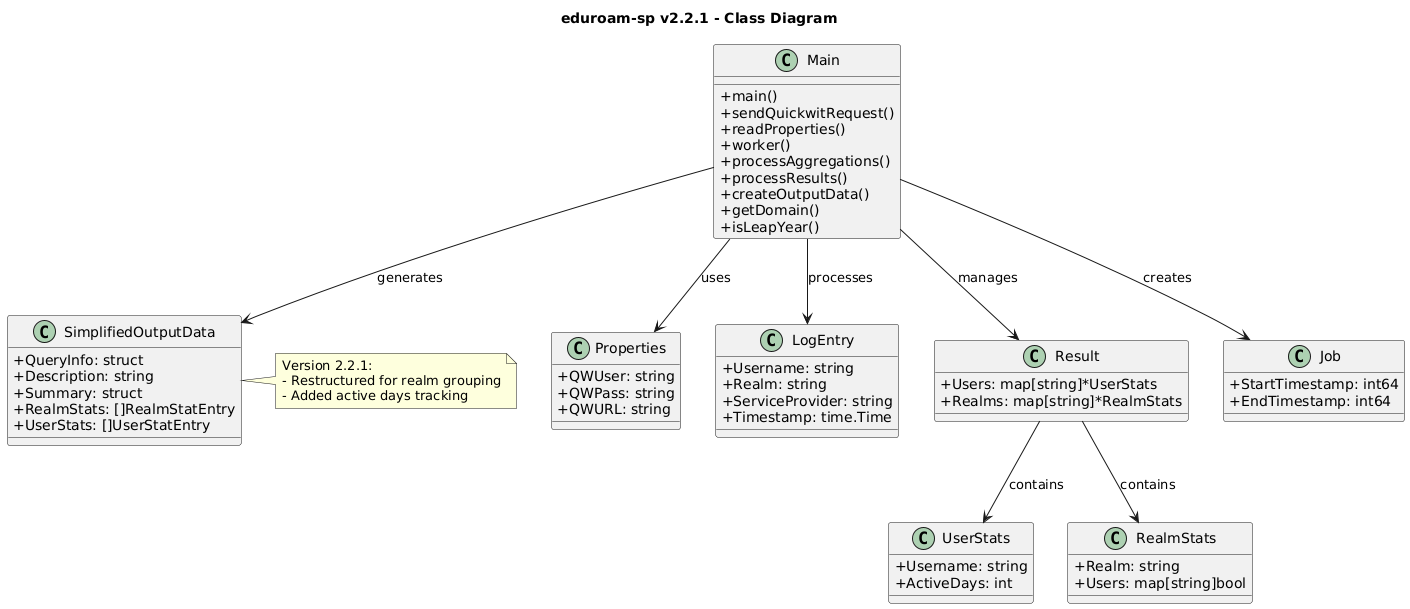

The diagram above was rendered by PlantUML. Its source (embedded in the PNG):
@startuml
skinparam classAttributeIconSize 0
title eduroam-sp v2.2.1 - Class Diagram

class Properties {
    +QWUser: string
    +QWPass: string
    +QWURL: string
}

class LogEntry {
    +Username: string
    +Realm: string
    +ServiceProvider: string
    +Timestamp: time.Time
}

class UserStats {
    +Username: string
    +ActiveDays: int
}

class RealmStats {
    +Realm: string
    +Users: map[string]bool
}

class Result {
    +Users: map[string]*UserStats
    +Realms: map[string]*RealmStats
}

class SimplifiedOutputData {
    +QueryInfo: struct
    +Description: string
    +Summary: struct
    +RealmStats: []RealmStatEntry
    +UserStats: []UserStatEntry
}

class Job {
    +StartTimestamp: int64
    +EndTimestamp: int64
}

class Main {
    +main()
    +sendQuickwitRequest()
    +readProperties()
    +worker()
    +processAggregations()
    +processResults()
    +createOutputData()
    +getDomain()
    +isLeapYear()
}

Main --> Properties: uses
Main --> LogEntry: processes
Main --> Job: creates
Main --> Result: manages
Result --> UserStats: contains
Result --> RealmStats: contains
Main --> SimplifiedOutputData: generates

note right of SimplifiedOutputData
  Version 2.2.1:
  - Restructured for realm grouping
  - Added active days tracking
end note
@enduml